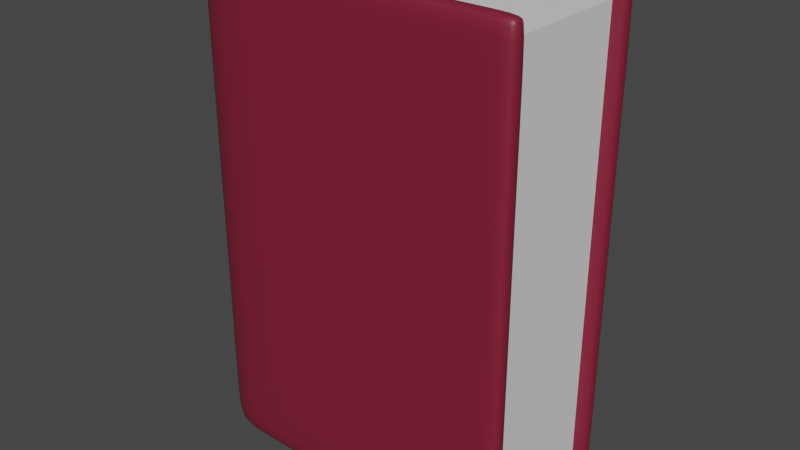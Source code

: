 # Source: book.blend  (saved by Blender 2.91.10; exported with 4.5.12 LTS)
import bpy
from mathutils import Matrix  # noqa: F401  (used for matrix-valued properties, if any)

bpy.ops.wm.read_factory_settings(use_empty=True)
scene = bpy.context.scene
scene.name = 'Scene'

# ---- collections
col_collection = bpy.data.collections.new('Collection'); scene.collection.children.link(col_collection)

# ---- materials (node trees are filled in below, after node groups)
mat_conver_mat = bpy.data.materials.new('conver_mat')
mat_conver_mat.use_transparent_shadow = False
mat_paper_mat = bpy.data.materials.new('Paper_mat')
mat_paper_mat.use_transparent_shadow = False

# ---- material node trees
mat_conver_mat.use_nodes = True; mat_conver_mat.node_tree.nodes.clear()
_N = mat_conver_mat.node_tree.nodes; _L = mat_conver_mat.node_tree.links
n0 = _N.new('ShaderNodeOutputMaterial'); n0.name = 'Material Output'; n0.location = (300, 300)
n1 = _N.new('ShaderNodeBsdfPrincipled'); n1.name = 'Principled BSDF'; n1.location = (10, 300)
n1.distribution = 'GGX'
n1.subsurface_method = 'BURLEY'
n1.inputs[0].default_value = (0.2091, 0.01221, 0.03537, 1.0)
n1.inputs[3].default_value = 1.45
n1.inputs[27].default_value = (0.0, 0.0, 0.0, 1.0)
n1.inputs[28].default_value = 1.0
_L.new(n1.outputs[0], n0.inputs[0])
n0.is_active_output = True
mat_paper_mat.use_nodes = True; mat_paper_mat.node_tree.nodes.clear()
_N = mat_paper_mat.node_tree.nodes; _L = mat_paper_mat.node_tree.links
n0 = _N.new('ShaderNodeBsdfPrincipled'); n0.name = 'Principled BSDF'; n0.location = (10, 300)
n0.distribution = 'GGX'
n0.subsurface_method = 'BURLEY'
n0.inputs[3].default_value = 1.45
n0.inputs[27].default_value = (0.0, 0.0, 0.0, 1.0)
n0.inputs[28].default_value = 1.0
n1 = _N.new('ShaderNodeOutputMaterial'); n1.name = 'Material Output'; n1.location = (300, 300)
_L.new(n0.outputs[0], n1.inputs[0])
n1.is_active_output = True

# ---- world
world_world = bpy.data.worlds.new('World'); scene.world = world_world
world_world.use_nodes = True; world_world.node_tree.nodes.clear()
_N = world_world.node_tree.nodes; _L = world_world.node_tree.links
n0 = _N.new('ShaderNodeOutputWorld'); n0.name = 'World Output'; n0.location = (300, 300)
n1 = _N.new('ShaderNodeBackground'); n1.name = 'Background'; n1.location = (10, 300)
n1.inputs[0].default_value = (0.05088, 0.05088, 0.05088, 1.0)
_L.new(n1.outputs[0], n0.inputs[0])
n0.is_active_output = True
world_world.color = (0.05088, 0.05088, 0.05088)
world_world.use_sun_shadow = False
world_world.sun_shadow_jitter_overblur = 0.0

# ---- meshes
me_plane = bpy.data.meshes.new('Plane')
me_plane.from_pydata([(0.05667, 0.3471, -1.0), (1.387, 0.3471, -1.0), (0.05667, 0.3471, 1.0), (1.387, 0.3471, 1.0), (1.46, 0.3471, -1.0), (1.46, 0.3471, 1.0), (0.05667, 2.094e-08, -1.0), (0.05667, 2.094e-08, 1.0), (0.05667, 0.3471, 0.928), (1.387, 0.3471, 0.928), (1.46, 0.3471, 0.928), (0.05667, 2.094e-08, 0.928), (0.05667, 0.3471, -0.9146), (1.387, 0.3471, -0.9146), (1.46, 0.3471, -0.9146), (0.05667, 2.094e-08, -0.9146), (0.399, 0.3471, -1.0), (0.399, 0.3471, 1.0), (0.399, 0.3471, 0.928), (0.399, 0.3471, -0.9146)], [], [(18, 17, 3, 9), (9, 3, 5, 10), (8, 11, 7, 2), (12, 15, 11, 8), (13, 9, 10, 14), (19, 18, 9, 13), (16, 19, 13, 1), (1, 13, 14, 4), (0, 6, 15, 12), (0, 12, 19, 16), (12, 8, 18, 19), (8, 2, 17, 18)])
me_plane.polygons.foreach_set('use_smooth', [True] * 12)
_uv = me_plane.uv_layers.new(name='UVMap')
_uv.uv.foreach_set('vector', [0.0, 0.964, 0.0, 1.0, 0.0, 1.0, 0.0, 0.964, 0.0, 0.964, 0.0, 1.0, 0.0, 1.0, 0.0, 0.964, 0.0, 0.964, 0.5, 0.964, 0.5, 1.0, 0.0, 1.0, 0.0, 0.0807, 0.5, 0.0807, 0.5, 0.964, 0.0, 0.964, 0.0, 0.0807, 0.0, 0.964, 0.0, 0.964, 0.0, 0.0807, 0.0, 0.0807, 0.0, 0.964, 0.0, 0.964, 0.0, 0.0807, 0.0, 0.0, 0.0, 0.0807, 0.0, 0.0807, 0.0, 0.0, 0.0, 0.0, 0.0, 0.0807, 0.0, 0.0807, 0.0, 0.0, 0.0, 0.0, 0.5, 0.0, 0.5, 0.0807, 0.0, 0.0807, 0.0, 0.0, 0.0, 0.0807, 0.0, 0.0807, 0.0, 0.0, 0.0, 0.0807, 0.0, 0.964, 0.0, 0.964, 0.0, 0.0807, 0.0, 0.964, 0.0, 1.0, 0.0, 1.0, 0.0, 0.964])
me_plane.materials.append(mat_conver_mat)
me_plane.use_remesh_fix_poles = True
me_plane.use_remesh_preserve_attributes = False
me_plane.use_mirror_vertex_groups = False
me_plane.update()
me_cube_001 = bpy.data.meshes.new('Cube.001')
me_cube_001.from_pydata([(0.1897, 0.2705, -0.9259), (0.1897, 0.2705, 0.9144), (1.41, 0.2705, -0.9259), (1.41, 0.2705, 0.9144), (0.1897, -0.2705, -0.9259), (0.1897, -0.2705, 0.9144), (1.41, -0.2705, -0.9259), (1.41, -0.2705, 0.9144)], [], [(0, 1, 3, 2), (2, 3, 7, 6), (6, 7, 5, 4), (4, 5, 1, 0), (2, 6, 4, 0), (7, 3, 1, 5)])
_uv = me_cube_001.uv_layers.new(name='UVMap')
_uv.uv.foreach_set('vector', [0.375, 0.0, 0.625, 0.0, 0.625, 0.25, 0.375, 0.25, 0.375, 0.25, 0.625, 0.25, 0.625, 0.5, 0.375, 0.5, 0.375, 0.5, 0.625, 0.5, 0.625, 0.75, 0.375, 0.75, 0.375, 0.75, 0.625, 0.75, 0.625, 1.0, 0.375, 1.0, 0.125, 0.5, 0.375, 0.5, 0.375, 0.75, 0.125, 0.75, 0.625, 0.5, 0.875, 0.5, 0.875, 0.75, 0.625, 0.75])
me_cube_001.materials.append(mat_paper_mat)
me_cube_001.use_remesh_fix_poles = True
me_cube_001.use_remesh_preserve_attributes = False
me_cube_001.use_mirror_vertex_groups = False
me_cube_001.update()

# ---- objects
ob_cover = bpy.data.objects.new('Cover', me_plane)
ob_paper = bpy.data.objects.new('Paper', me_cube_001)

# ---- transforms, parenting, visibility, modifiers, constraints
ob_cover.location = (0.0, 0.0, 0.0)
ob_cover.lineart.crease_threshold = 0.0
_m = ob_cover.modifiers.new('Solidify', 'SOLIDIFY')
_m.thickness = 0.08
_m = ob_cover.modifiers.new('Mirror', 'MIRROR')
_m.use_axis = (False, True, False)
_m = ob_cover.modifiers.new('Subdivision', 'SUBSURF')
_m.uv_smooth = 'PRESERVE_CORNERS'
ob_paper.location = (0.0, 0.0, 0.0)
ob_paper.lineart.crease_threshold = 0.0

# ---- collection membership
col_collection.objects.link(ob_cover)
col_collection.objects.link(ob_paper)

# ---- scene / render settings (as saved in the file)
scene.frame_start = 1; scene.frame_end = 250; scene.frame_set(1)
scene.render.engine = 'BLENDER_EEVEE_NEXT'
scene.cycles.use_denoising = False
scene.cycles.samples = 128
scene.cycles.sampling_pattern = 'TABULATED_SOBOL'
scene.cycles.use_adaptive_sampling = False
scene.cycles.use_light_tree = False
scene.view_settings.view_transform = 'Filmic'
bpy.context.view_layer.update()

# ---- added for rendering (the .blend has no active camera and no usable light): camera, sun
cam_auto = bpy.data.cameras.new('AutoCamera')
cam_auto.lens = 50.0
cam_auto.sensor_width = 36.0
cam_auto.clip_end = 1000.0
ob_auto_camera = bpy.data.objects.new('AutoCamera', cam_auto)
scene.collection.objects.link(ob_auto_camera)
ob_auto_camera.location = (3.10847, -2.82009, 1.88006)
ob_auto_camera.rotation_euler = (1.09748, -7.21219e-08, 0.694738)
scene.camera = ob_auto_camera
light_auto_sun = bpy.data.lights.new('AutoSun', 'SUN')
light_auto_sun.energy = 3.0
light_auto_sun.angle = 0.0523599
ob_auto_sun = bpy.data.objects.new('AutoSun', light_auto_sun)
scene.collection.objects.link(ob_auto_sun)
ob_auto_sun.rotation_euler = (0.872665, 0.174533, 0.523599)
bpy.context.view_layer.update()
